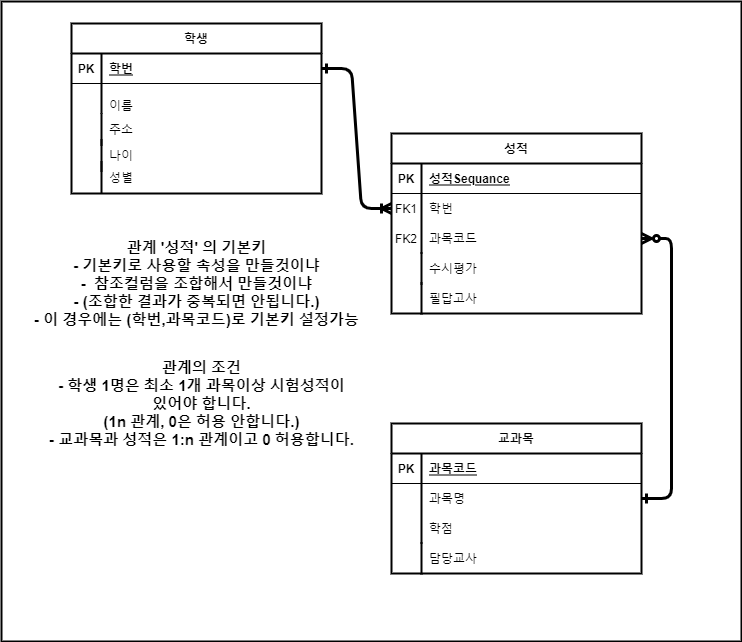

The diagram above was exported from draw.io. Its source (the exported page's mxGraphModel, read from the mxfile embedded in the PNG):
<mxGraphModel dx="1422" dy="794" grid="1" gridSize="10" guides="1" tooltips="1" connect="1" arrows="1" fold="1" page="1" pageScale="1" pageWidth="850" pageHeight="1100" math="0" shadow="0" extFonts="Permanent Marker^https://fonts.googleapis.com/css?family=Permanent+Marker">
  <root>
    <mxCell id="0" />
    <mxCell id="1" parent="0" />
    <mxCell id="60s8yOYInznQ3g30A20C-16" value="" style="rounded=0;whiteSpace=wrap;html=1;fontSize=15;strokeWidth=2;fillColor=none;gradientColor=#ffffff;" vertex="1" parent="1">
      <mxGeometry x="80" y="50" width="740" height="640" as="geometry" />
    </mxCell>
    <mxCell id="C-vyLk0tnHw3VtMMgP7b-1" value="" style="edgeStyle=entityRelationEdgeStyle;endArrow=ERoneToMany;startArrow=ERone;endFill=0;startFill=0;fontStyle=1;strokeWidth=3;" parent="1" source="C-vyLk0tnHw3VtMMgP7b-24" target="C-vyLk0tnHw3VtMMgP7b-6" edge="1">
      <mxGeometry width="100" height="100" relative="1" as="geometry">
        <mxPoint x="360" y="782" as="sourcePoint" />
        <mxPoint x="460" y="682" as="targetPoint" />
      </mxGeometry>
    </mxCell>
    <mxCell id="C-vyLk0tnHw3VtMMgP7b-12" value="" style="edgeStyle=entityRelationEdgeStyle;endArrow=ERone;startArrow=ERzeroToMany;endFill=0;startFill=0;strokeWidth=3;" parent="1" source="C-vyLk0tnHw3VtMMgP7b-9" target="C-vyLk0tnHw3VtMMgP7b-17" edge="1">
      <mxGeometry width="100" height="100" relative="1" as="geometry">
        <mxPoint x="420" y="242" as="sourcePoint" />
        <mxPoint x="480" y="267" as="targetPoint" />
      </mxGeometry>
    </mxCell>
    <mxCell id="C-vyLk0tnHw3VtMMgP7b-2" value="성적" style="shape=table;startSize=30;container=1;collapsible=1;childLayout=tableLayout;fixedRows=1;rowLines=0;fontStyle=1;align=center;resizeLast=1;strokeWidth=2;" parent="1" vertex="1">
      <mxGeometry x="470" y="182" width="250" height="180" as="geometry" />
    </mxCell>
    <mxCell id="C-vyLk0tnHw3VtMMgP7b-3" value="" style="shape=partialRectangle;collapsible=0;dropTarget=0;pointerEvents=0;fillColor=none;points=[[0,0.5],[1,0.5]];portConstraint=eastwest;top=0;left=0;right=0;bottom=1;" parent="C-vyLk0tnHw3VtMMgP7b-2" vertex="1">
      <mxGeometry y="30" width="250" height="30" as="geometry" />
    </mxCell>
    <mxCell id="C-vyLk0tnHw3VtMMgP7b-4" value="PK" style="shape=partialRectangle;overflow=hidden;connectable=0;fillColor=none;top=0;left=0;bottom=0;right=0;fontStyle=1;" parent="C-vyLk0tnHw3VtMMgP7b-3" vertex="1">
      <mxGeometry width="30" height="30" as="geometry">
        <mxRectangle width="30" height="30" as="alternateBounds" />
      </mxGeometry>
    </mxCell>
    <mxCell id="C-vyLk0tnHw3VtMMgP7b-5" value="성적Sequance" style="shape=partialRectangle;overflow=hidden;connectable=0;fillColor=none;top=0;left=0;bottom=0;right=0;align=left;spacingLeft=6;fontStyle=5;" parent="C-vyLk0tnHw3VtMMgP7b-3" vertex="1">
      <mxGeometry x="30" width="220" height="30" as="geometry">
        <mxRectangle width="220" height="30" as="alternateBounds" />
      </mxGeometry>
    </mxCell>
    <mxCell id="C-vyLk0tnHw3VtMMgP7b-6" value="" style="shape=partialRectangle;collapsible=0;dropTarget=0;pointerEvents=0;fillColor=none;points=[[0,0.5],[1,0.5]];portConstraint=eastwest;top=0;left=0;right=0;bottom=0;" parent="C-vyLk0tnHw3VtMMgP7b-2" vertex="1">
      <mxGeometry y="60" width="250" height="30" as="geometry" />
    </mxCell>
    <mxCell id="C-vyLk0tnHw3VtMMgP7b-7" value="FK1" style="shape=partialRectangle;overflow=hidden;connectable=0;fillColor=none;top=0;left=0;bottom=0;right=0;" parent="C-vyLk0tnHw3VtMMgP7b-6" vertex="1">
      <mxGeometry width="30" height="30" as="geometry">
        <mxRectangle width="30" height="30" as="alternateBounds" />
      </mxGeometry>
    </mxCell>
    <mxCell id="C-vyLk0tnHw3VtMMgP7b-8" value="학번" style="shape=partialRectangle;overflow=hidden;connectable=0;fillColor=none;top=0;left=0;bottom=0;right=0;align=left;spacingLeft=6;" parent="C-vyLk0tnHw3VtMMgP7b-6" vertex="1">
      <mxGeometry x="30" width="220" height="30" as="geometry">
        <mxRectangle width="220" height="30" as="alternateBounds" />
      </mxGeometry>
    </mxCell>
    <mxCell id="C-vyLk0tnHw3VtMMgP7b-9" value="" style="shape=partialRectangle;collapsible=0;dropTarget=0;pointerEvents=0;fillColor=none;points=[[0,0.5],[1,0.5]];portConstraint=eastwest;top=0;left=0;right=0;bottom=0;" parent="C-vyLk0tnHw3VtMMgP7b-2" vertex="1">
      <mxGeometry y="90" width="250" height="30" as="geometry" />
    </mxCell>
    <mxCell id="C-vyLk0tnHw3VtMMgP7b-10" value="FK2" style="shape=partialRectangle;overflow=hidden;connectable=0;fillColor=none;top=0;left=0;bottom=0;right=0;" parent="C-vyLk0tnHw3VtMMgP7b-9" vertex="1">
      <mxGeometry width="30" height="30" as="geometry">
        <mxRectangle width="30" height="30" as="alternateBounds" />
      </mxGeometry>
    </mxCell>
    <mxCell id="C-vyLk0tnHw3VtMMgP7b-11" value="과목코드" style="shape=partialRectangle;overflow=hidden;connectable=0;fillColor=none;top=0;left=0;bottom=0;right=0;align=left;spacingLeft=6;" parent="C-vyLk0tnHw3VtMMgP7b-9" vertex="1">
      <mxGeometry x="30" width="220" height="30" as="geometry">
        <mxRectangle width="220" height="30" as="alternateBounds" />
      </mxGeometry>
    </mxCell>
    <mxCell id="C-vyLk0tnHw3VtMMgP7b-13" value="교과목" style="shape=table;startSize=30;container=1;collapsible=1;childLayout=tableLayout;fixedRows=1;rowLines=0;fontStyle=1;align=center;resizeLast=1;strokeWidth=2;" parent="1" vertex="1">
      <mxGeometry x="470" y="472" width="250" height="150" as="geometry" />
    </mxCell>
    <mxCell id="C-vyLk0tnHw3VtMMgP7b-14" value="" style="shape=partialRectangle;collapsible=0;dropTarget=0;pointerEvents=0;fillColor=none;points=[[0,0.5],[1,0.5]];portConstraint=eastwest;top=0;left=0;right=0;bottom=1;" parent="C-vyLk0tnHw3VtMMgP7b-13" vertex="1">
      <mxGeometry y="30" width="250" height="30" as="geometry" />
    </mxCell>
    <mxCell id="C-vyLk0tnHw3VtMMgP7b-15" value="PK" style="shape=partialRectangle;overflow=hidden;connectable=0;fillColor=none;top=0;left=0;bottom=0;right=0;fontStyle=1;" parent="C-vyLk0tnHw3VtMMgP7b-14" vertex="1">
      <mxGeometry width="30" height="30" as="geometry">
        <mxRectangle width="30" height="30" as="alternateBounds" />
      </mxGeometry>
    </mxCell>
    <mxCell id="C-vyLk0tnHw3VtMMgP7b-16" value="과목코드" style="shape=partialRectangle;overflow=hidden;connectable=0;fillColor=none;top=0;left=0;bottom=0;right=0;align=left;spacingLeft=6;fontStyle=5;" parent="C-vyLk0tnHw3VtMMgP7b-14" vertex="1">
      <mxGeometry x="30" width="220" height="30" as="geometry">
        <mxRectangle width="220" height="30" as="alternateBounds" />
      </mxGeometry>
    </mxCell>
    <mxCell id="C-vyLk0tnHw3VtMMgP7b-17" value="" style="shape=partialRectangle;collapsible=0;dropTarget=0;pointerEvents=0;fillColor=none;points=[[0,0.5],[1,0.5]];portConstraint=eastwest;top=0;left=0;right=0;bottom=0;" parent="C-vyLk0tnHw3VtMMgP7b-13" vertex="1">
      <mxGeometry y="60" width="250" height="30" as="geometry" />
    </mxCell>
    <mxCell id="C-vyLk0tnHw3VtMMgP7b-18" value="" style="shape=partialRectangle;overflow=hidden;connectable=0;fillColor=none;top=0;left=0;bottom=0;right=0;" parent="C-vyLk0tnHw3VtMMgP7b-17" vertex="1">
      <mxGeometry width="30" height="30" as="geometry">
        <mxRectangle width="30" height="30" as="alternateBounds" />
      </mxGeometry>
    </mxCell>
    <mxCell id="C-vyLk0tnHw3VtMMgP7b-19" value="과목명" style="shape=partialRectangle;overflow=hidden;connectable=0;fillColor=none;top=0;left=0;bottom=0;right=0;align=left;spacingLeft=6;" parent="C-vyLk0tnHw3VtMMgP7b-17" vertex="1">
      <mxGeometry x="30" width="220" height="30" as="geometry">
        <mxRectangle width="220" height="30" as="alternateBounds" />
      </mxGeometry>
    </mxCell>
    <mxCell id="C-vyLk0tnHw3VtMMgP7b-20" value="" style="shape=partialRectangle;collapsible=0;dropTarget=0;pointerEvents=0;fillColor=none;points=[[0,0.5],[1,0.5]];portConstraint=eastwest;top=0;left=0;right=0;bottom=0;" parent="C-vyLk0tnHw3VtMMgP7b-13" vertex="1">
      <mxGeometry y="90" width="250" height="30" as="geometry" />
    </mxCell>
    <mxCell id="C-vyLk0tnHw3VtMMgP7b-21" value="" style="shape=partialRectangle;overflow=hidden;connectable=0;fillColor=none;top=0;left=0;bottom=0;right=0;" parent="C-vyLk0tnHw3VtMMgP7b-20" vertex="1">
      <mxGeometry width="30" height="30" as="geometry">
        <mxRectangle width="30" height="30" as="alternateBounds" />
      </mxGeometry>
    </mxCell>
    <mxCell id="C-vyLk0tnHw3VtMMgP7b-22" value="학점" style="shape=partialRectangle;overflow=hidden;connectable=0;fillColor=none;top=0;left=0;bottom=0;right=0;align=left;spacingLeft=6;" parent="C-vyLk0tnHw3VtMMgP7b-20" vertex="1">
      <mxGeometry x="30" width="220" height="30" as="geometry">
        <mxRectangle width="220" height="30" as="alternateBounds" />
      </mxGeometry>
    </mxCell>
    <mxCell id="C-vyLk0tnHw3VtMMgP7b-23" value="학생" style="shape=table;startSize=30;container=1;collapsible=1;childLayout=tableLayout;fixedRows=1;rowLines=0;fontStyle=1;align=center;resizeLast=1;strokeWidth=2;" parent="1" vertex="1">
      <mxGeometry x="150" y="72" width="250" height="170" as="geometry" />
    </mxCell>
    <mxCell id="C-vyLk0tnHw3VtMMgP7b-24" value="" style="shape=partialRectangle;collapsible=0;dropTarget=0;pointerEvents=0;fillColor=none;points=[[0,0.5],[1,0.5]];portConstraint=eastwest;top=0;left=0;right=0;bottom=1;" parent="C-vyLk0tnHw3VtMMgP7b-23" vertex="1">
      <mxGeometry y="30" width="250" height="30" as="geometry" />
    </mxCell>
    <mxCell id="C-vyLk0tnHw3VtMMgP7b-25" value="PK" style="shape=partialRectangle;overflow=hidden;connectable=0;fillColor=none;top=0;left=0;bottom=0;right=0;fontStyle=1;" parent="C-vyLk0tnHw3VtMMgP7b-24" vertex="1">
      <mxGeometry width="30" height="30" as="geometry">
        <mxRectangle width="30" height="30" as="alternateBounds" />
      </mxGeometry>
    </mxCell>
    <mxCell id="C-vyLk0tnHw3VtMMgP7b-26" value="학번" style="shape=partialRectangle;overflow=hidden;connectable=0;fillColor=none;top=0;left=0;bottom=0;right=0;align=left;spacingLeft=6;fontStyle=5;" parent="C-vyLk0tnHw3VtMMgP7b-24" vertex="1">
      <mxGeometry x="30" width="220" height="30" as="geometry">
        <mxRectangle width="220" height="30" as="alternateBounds" />
      </mxGeometry>
    </mxCell>
    <mxCell id="C-vyLk0tnHw3VtMMgP7b-27" value="" style="shape=partialRectangle;collapsible=0;dropTarget=0;pointerEvents=0;fillColor=none;points=[[0,0.5],[1,0.5]];portConstraint=eastwest;top=0;left=0;right=0;bottom=0;" parent="C-vyLk0tnHw3VtMMgP7b-23" vertex="1">
      <mxGeometry y="60" width="250" height="30" as="geometry" />
    </mxCell>
    <mxCell id="C-vyLk0tnHw3VtMMgP7b-28" value="" style="shape=partialRectangle;overflow=hidden;connectable=0;fillColor=none;top=0;left=0;bottom=0;right=0;" parent="C-vyLk0tnHw3VtMMgP7b-27" vertex="1">
      <mxGeometry width="30" height="30" as="geometry">
        <mxRectangle width="30" height="30" as="alternateBounds" />
      </mxGeometry>
    </mxCell>
    <mxCell id="C-vyLk0tnHw3VtMMgP7b-29" value="&#10;이름&#10;" style="shape=partialRectangle;overflow=hidden;connectable=0;fillColor=none;top=0;left=1;bottom=0;right=0;align=left;spacingLeft=6;" parent="C-vyLk0tnHw3VtMMgP7b-27" vertex="1">
      <mxGeometry x="30" width="220" height="30" as="geometry">
        <mxRectangle width="220" height="30" as="alternateBounds" />
      </mxGeometry>
    </mxCell>
    <mxCell id="60s8yOYInznQ3g30A20C-1" value="관계 '성적' 의 기본키&lt;br style=&quot;font-size: 15px&quot;&gt;- 기본키로 사용할 속성을 만들것이냐&lt;br style=&quot;font-size: 15px&quot;&gt;-&amp;nbsp; 참조컬럼을 조합해서 만들것이냐&lt;br style=&quot;font-size: 15px&quot;&gt;- (조합한 결과가 중복되면 안됩니다.)&lt;br&gt;- 이 경우에는 (학번,과목코드)로 기본키 설정가능" style="text;html=1;align=center;verticalAlign=middle;resizable=0;points=[];autosize=1;strokeColor=none;fillColor=none;fontStyle=1;fontSize=15;" vertex="1" parent="1">
      <mxGeometry x="105" y="282" width="340" height="100" as="geometry" />
    </mxCell>
    <mxCell id="60s8yOYInznQ3g30A20C-3" value="담당교사" style="shape=partialRectangle;overflow=hidden;connectable=0;fillColor=none;top=0;left=1;bottom=0;right=0;align=left;spacingLeft=6;strokeWidth=2;" vertex="1" parent="1">
      <mxGeometry x="500" y="592" width="220" height="30" as="geometry">
        <mxRectangle width="220" height="30" as="alternateBounds" />
      </mxGeometry>
    </mxCell>
    <mxCell id="60s8yOYInznQ3g30A20C-4" value="관계의 조건&lt;br&gt;- 학생 1명은 최소 1개 과목이상 시험성적이&lt;br&gt;있어야 합니다.&lt;br&gt;(1n 관계, 0은 허용 안합니다.)&lt;br&gt;- 교과목과 성적은 1:n 관계이고 0 허용합니다." style="text;html=1;align=center;verticalAlign=middle;resizable=0;points=[];autosize=1;strokeColor=none;fillColor=none;fontSize=15;fontStyle=1" vertex="1" parent="1">
      <mxGeometry x="120" y="402" width="320" height="100" as="geometry" />
    </mxCell>
    <mxCell id="60s8yOYInznQ3g30A20C-6" value="주소" style="shape=partialRectangle;overflow=hidden;connectable=0;fillColor=none;top=0;left=1;bottom=0;right=0;align=left;spacingLeft=6;gradientColor=#ffffff;strokeWidth=2;" vertex="1" parent="1">
      <mxGeometry x="180" y="163" width="220" height="30" as="geometry">
        <mxRectangle width="220" height="30" as="alternateBounds" />
      </mxGeometry>
    </mxCell>
    <mxCell id="60s8yOYInznQ3g30A20C-7" value="나이" style="shape=partialRectangle;overflow=hidden;connectable=0;fillColor=none;top=0;left=1;bottom=0;right=0;align=left;spacingLeft=6;strokeWidth=2;" vertex="1" parent="1">
      <mxGeometry x="180" y="189" width="220" height="30" as="geometry">
        <mxRectangle width="220" height="30" as="alternateBounds" />
      </mxGeometry>
    </mxCell>
    <mxCell id="60s8yOYInznQ3g30A20C-8" value="성별" style="shape=partialRectangle;overflow=hidden;connectable=0;fillColor=none;top=0;left=1;bottom=0;right=0;align=left;spacingLeft=6;strokeWidth=2;" vertex="1" parent="1">
      <mxGeometry x="180" y="211" width="220" height="30" as="geometry">
        <mxRectangle width="220" height="30" as="alternateBounds" />
      </mxGeometry>
    </mxCell>
    <mxCell id="60s8yOYInznQ3g30A20C-10" value="수시평가" style="shape=partialRectangle;overflow=hidden;connectable=0;fillColor=none;top=0;left=1;bottom=0;right=0;align=left;spacingLeft=6;strokeWidth=2;" vertex="1" parent="1">
      <mxGeometry x="500" y="302" width="220" height="30" as="geometry">
        <mxRectangle width="220" height="30" as="alternateBounds" />
      </mxGeometry>
    </mxCell>
    <mxCell id="60s8yOYInznQ3g30A20C-12" value="필답고사" style="shape=partialRectangle;overflow=hidden;connectable=0;fillColor=none;top=0;left=1;bottom=0;right=0;align=left;spacingLeft=6;strokeWidth=2;" vertex="1" parent="1">
      <mxGeometry x="500" y="332" width="220" height="30" as="geometry">
        <mxRectangle width="220" height="30" as="alternateBounds" />
      </mxGeometry>
    </mxCell>
  </root>
</mxGraphModel>